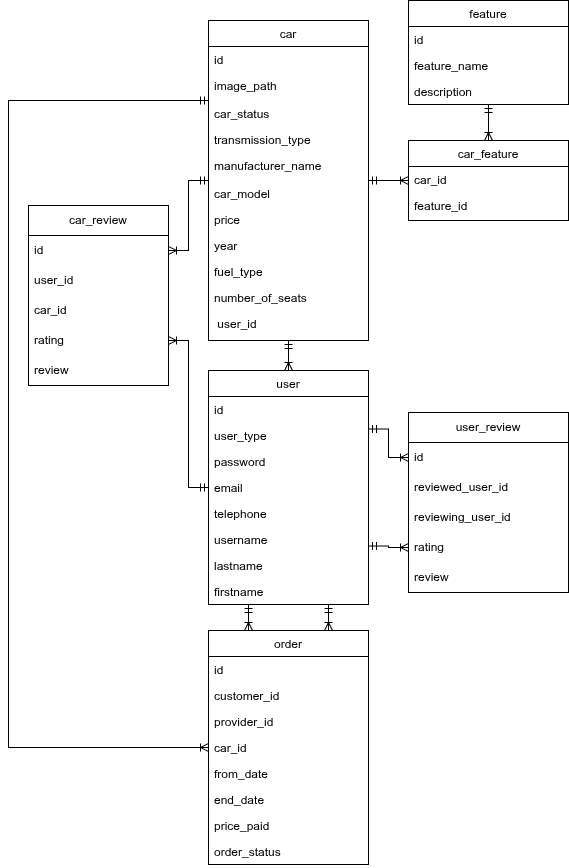

The diagram above was exported from draw.io. Its source (the exported page's mxGraphModel, read from the mxfile embedded in the PNG):
<mxGraphModel dx="1388" dy="853" grid="1" gridSize="10" guides="1" tooltips="1" connect="1" arrows="1" fold="1" page="1" pageScale="1" pageWidth="827" pageHeight="1169" math="0" shadow="0">
  <root>
    <mxCell id="WIyWlLk6GJQsqaUBKTNV-0" />
    <mxCell id="WIyWlLk6GJQsqaUBKTNV-1" parent="WIyWlLk6GJQsqaUBKTNV-0" />
    <mxCell id="zkfFHV4jXpPFQw0GAbJ--0" value="car" style="swimlane;fontStyle=0;align=center;verticalAlign=top;childLayout=stackLayout;horizontal=1;startSize=26;horizontalStack=0;resizeParent=1;resizeLast=0;collapsible=1;marginBottom=0;rounded=0;shadow=0;strokeWidth=1;" parent="WIyWlLk6GJQsqaUBKTNV-1" vertex="1">
      <mxGeometry x="400" y="30" width="160" height="320" as="geometry">
        <mxRectangle x="230" y="140" width="160" height="26" as="alternateBounds" />
      </mxGeometry>
    </mxCell>
    <mxCell id="WBPu-nJmFgz0Cseh8K1a-8" value="id" style="text;align=left;verticalAlign=top;spacingLeft=4;spacingRight=4;overflow=hidden;rotatable=0;points=[[0,0.5],[1,0.5]];portConstraint=eastwest;" parent="zkfFHV4jXpPFQw0GAbJ--0" vertex="1">
      <mxGeometry y="26" width="160" height="26" as="geometry" />
    </mxCell>
    <mxCell id="4pulG-t4h2YkXNoXZLj1-0" value="image_path" style="text;align=left;verticalAlign=top;spacingLeft=4;spacingRight=4;overflow=hidden;rotatable=0;points=[[0,0.5],[1,0.5]];portConstraint=eastwest;rounded=0;shadow=0;html=0;" parent="zkfFHV4jXpPFQw0GAbJ--0" vertex="1">
      <mxGeometry y="52" width="160" height="28" as="geometry" />
    </mxCell>
    <mxCell id="4pulG-t4h2YkXNoXZLj1-2" value="car_status&#10;" style="text;align=left;verticalAlign=top;spacingLeft=4;spacingRight=4;overflow=hidden;rotatable=0;points=[[0,0.5],[1,0.5]];portConstraint=eastwest;" parent="zkfFHV4jXpPFQw0GAbJ--0" vertex="1">
      <mxGeometry y="80" width="160" height="26" as="geometry" />
    </mxCell>
    <mxCell id="WBPu-nJmFgz0Cseh8K1a-2" value="transmission_type" style="text;align=left;verticalAlign=top;spacingLeft=4;spacingRight=4;overflow=hidden;rotatable=0;points=[[0,0.5],[1,0.5]];portConstraint=eastwest;rounded=0;shadow=0;html=0;" parent="zkfFHV4jXpPFQw0GAbJ--0" vertex="1">
      <mxGeometry y="106" width="160" height="26" as="geometry" />
    </mxCell>
    <mxCell id="emOZhaXwxhqZgV4vqmQw-3" value="manufacturer_name&#10;" style="text;align=left;verticalAlign=top;spacingLeft=4;spacingRight=4;overflow=hidden;rotatable=0;points=[[0,0.5],[1,0.5]];portConstraint=eastwest;rounded=0;shadow=0;html=0;" parent="zkfFHV4jXpPFQw0GAbJ--0" vertex="1">
      <mxGeometry y="132" width="160" height="28" as="geometry" />
    </mxCell>
    <mxCell id="zkfFHV4jXpPFQw0GAbJ--2" value="car_model" style="text;align=left;verticalAlign=top;spacingLeft=4;spacingRight=4;overflow=hidden;rotatable=0;points=[[0,0.5],[1,0.5]];portConstraint=eastwest;rounded=0;shadow=0;html=0;" parent="zkfFHV4jXpPFQw0GAbJ--0" vertex="1">
      <mxGeometry y="160" width="160" height="26" as="geometry" />
    </mxCell>
    <mxCell id="emOZhaXwxhqZgV4vqmQw-20" value="price" style="text;align=left;verticalAlign=top;spacingLeft=4;spacingRight=4;overflow=hidden;rotatable=0;points=[[0,0.5],[1,0.5]];portConstraint=eastwest;" parent="zkfFHV4jXpPFQw0GAbJ--0" vertex="1">
      <mxGeometry y="186" width="160" height="26" as="geometry" />
    </mxCell>
    <mxCell id="zkfFHV4jXpPFQw0GAbJ--3" value="year" style="text;align=left;verticalAlign=top;spacingLeft=4;spacingRight=4;overflow=hidden;rotatable=0;points=[[0,0.5],[1,0.5]];portConstraint=eastwest;rounded=0;shadow=0;html=0;" parent="zkfFHV4jXpPFQw0GAbJ--0" vertex="1">
      <mxGeometry y="212" width="160" height="26" as="geometry" />
    </mxCell>
    <mxCell id="WBPu-nJmFgz0Cseh8K1a-0" value="fuel_type" style="text;align=left;verticalAlign=top;spacingLeft=4;spacingRight=4;overflow=hidden;rotatable=0;points=[[0,0.5],[1,0.5]];portConstraint=eastwest;rounded=0;shadow=0;html=0;" parent="zkfFHV4jXpPFQw0GAbJ--0" vertex="1">
      <mxGeometry y="238" width="160" height="26" as="geometry" />
    </mxCell>
    <mxCell id="WBPu-nJmFgz0Cseh8K1a-3" value="number_of_seats" style="text;align=left;verticalAlign=top;spacingLeft=4;spacingRight=4;overflow=hidden;rotatable=0;points=[[0,0.5],[1,0.5]];portConstraint=eastwest;rounded=0;shadow=0;html=0;" parent="zkfFHV4jXpPFQw0GAbJ--0" vertex="1">
      <mxGeometry y="264" width="160" height="26" as="geometry" />
    </mxCell>
    <mxCell id="jiySOcJ0xE6WLHwmg0tL-0" value=" user_id" style="text;align=left;verticalAlign=top;spacingLeft=4;spacingRight=4;overflow=hidden;rotatable=0;points=[[0,0.5],[1,0.5]];portConstraint=eastwest;rounded=0;shadow=0;html=0;" vertex="1" parent="zkfFHV4jXpPFQw0GAbJ--0">
      <mxGeometry y="290" width="160" height="26" as="geometry" />
    </mxCell>
    <mxCell id="zkfFHV4jXpPFQw0GAbJ--13" value="order" style="swimlane;fontStyle=0;align=center;verticalAlign=top;childLayout=stackLayout;horizontal=1;startSize=26;horizontalStack=0;resizeParent=1;resizeLast=0;collapsible=1;marginBottom=0;rounded=0;shadow=0;strokeWidth=1;" parent="WIyWlLk6GJQsqaUBKTNV-1" vertex="1">
      <mxGeometry x="400" y="640" width="160" height="234" as="geometry">
        <mxRectangle x="340" y="380" width="170" height="26" as="alternateBounds" />
      </mxGeometry>
    </mxCell>
    <mxCell id="zkfFHV4jXpPFQw0GAbJ--14" value="id" style="text;align=left;verticalAlign=top;spacingLeft=4;spacingRight=4;overflow=hidden;rotatable=0;points=[[0,0.5],[1,0.5]];portConstraint=eastwest;" parent="zkfFHV4jXpPFQw0GAbJ--13" vertex="1">
      <mxGeometry y="26" width="160" height="26" as="geometry" />
    </mxCell>
    <mxCell id="x4FJUuqf65xtru21-Znl-1" value="customer_id" style="text;align=left;verticalAlign=top;spacingLeft=4;spacingRight=4;overflow=hidden;rotatable=0;points=[[0,0.5],[1,0.5]];portConstraint=eastwest;" parent="zkfFHV4jXpPFQw0GAbJ--13" vertex="1">
      <mxGeometry y="52" width="160" height="26" as="geometry" />
    </mxCell>
    <mxCell id="x4FJUuqf65xtru21-Znl-2" value="provider_id" style="text;align=left;verticalAlign=top;spacingLeft=4;spacingRight=4;overflow=hidden;rotatable=0;points=[[0,0.5],[1,0.5]];portConstraint=eastwest;" parent="zkfFHV4jXpPFQw0GAbJ--13" vertex="1">
      <mxGeometry y="78" width="160" height="26" as="geometry" />
    </mxCell>
    <mxCell id="8I2ST4TJ66kZxtH4ffc1-1" value="car_id" style="text;align=left;verticalAlign=top;spacingLeft=4;spacingRight=4;overflow=hidden;rotatable=0;points=[[0,0.5],[1,0.5]];portConstraint=eastwest;" parent="zkfFHV4jXpPFQw0GAbJ--13" vertex="1">
      <mxGeometry y="104" width="160" height="26" as="geometry" />
    </mxCell>
    <mxCell id="WBPu-nJmFgz0Cseh8K1a-51" value="from_date" style="text;align=left;verticalAlign=top;spacingLeft=4;spacingRight=4;overflow=hidden;rotatable=0;points=[[0,0.5],[1,0.5]];portConstraint=eastwest;" parent="zkfFHV4jXpPFQw0GAbJ--13" vertex="1">
      <mxGeometry y="130" width="160" height="26" as="geometry" />
    </mxCell>
    <mxCell id="WBPu-nJmFgz0Cseh8K1a-52" value="end_date" style="text;align=left;verticalAlign=top;spacingLeft=4;spacingRight=4;overflow=hidden;rotatable=0;points=[[0,0.5],[1,0.5]];portConstraint=eastwest;" parent="zkfFHV4jXpPFQw0GAbJ--13" vertex="1">
      <mxGeometry y="156" width="160" height="26" as="geometry" />
    </mxCell>
    <mxCell id="WBPu-nJmFgz0Cseh8K1a-53" value="price_paid" style="text;align=left;verticalAlign=top;spacingLeft=4;spacingRight=4;overflow=hidden;rotatable=0;points=[[0,0.5],[1,0.5]];portConstraint=eastwest;" parent="zkfFHV4jXpPFQw0GAbJ--13" vertex="1">
      <mxGeometry y="182" width="160" height="26" as="geometry" />
    </mxCell>
    <mxCell id="4pulG-t4h2YkXNoXZLj1-1" value="order_status&#10;" style="text;align=left;verticalAlign=top;spacingLeft=4;spacingRight=4;overflow=hidden;rotatable=0;points=[[0,0.5],[1,0.5]];portConstraint=eastwest;" parent="zkfFHV4jXpPFQw0GAbJ--13" vertex="1">
      <mxGeometry y="208" width="160" height="26" as="geometry" />
    </mxCell>
    <mxCell id="WBPu-nJmFgz0Cseh8K1a-5" value="car_feature" style="swimlane;fontStyle=0;align=center;verticalAlign=top;childLayout=stackLayout;horizontal=1;startSize=26;horizontalStack=0;resizeParent=1;resizeLast=0;collapsible=1;marginBottom=0;rounded=0;shadow=0;strokeWidth=1;" parent="WIyWlLk6GJQsqaUBKTNV-1" vertex="1">
      <mxGeometry x="600" y="150" width="160" height="80" as="geometry">
        <mxRectangle x="340" y="380" width="170" height="26" as="alternateBounds" />
      </mxGeometry>
    </mxCell>
    <mxCell id="WBPu-nJmFgz0Cseh8K1a-22" value="car_id" style="text;align=left;verticalAlign=top;spacingLeft=4;spacingRight=4;overflow=hidden;rotatable=0;points=[[0,0.5],[1,0.5]];portConstraint=eastwest;rounded=0;shadow=0;html=0;" parent="WBPu-nJmFgz0Cseh8K1a-5" vertex="1">
      <mxGeometry y="26" width="160" height="26" as="geometry" />
    </mxCell>
    <mxCell id="WBPu-nJmFgz0Cseh8K1a-10" value="feature_id" style="text;align=left;verticalAlign=top;spacingLeft=4;spacingRight=4;overflow=hidden;rotatable=0;points=[[0,0.5],[1,0.5]];portConstraint=eastwest;rounded=0;shadow=0;html=0;" parent="WBPu-nJmFgz0Cseh8K1a-5" vertex="1">
      <mxGeometry y="52" width="160" height="26" as="geometry" />
    </mxCell>
    <mxCell id="WBPu-nJmFgz0Cseh8K1a-11" value="" style="endArrow=ERoneToMany;html=1;rounded=0;startArrow=ERmandOne;startFill=0;endFill=0;edgeStyle=elbowEdgeStyle;elbow=vertical;exitX=1;exitY=0.5;exitDx=0;exitDy=0;entryX=0;entryY=0.5;entryDx=0;entryDy=0;" parent="WIyWlLk6GJQsqaUBKTNV-1" source="zkfFHV4jXpPFQw0GAbJ--0" target="WBPu-nJmFgz0Cseh8K1a-5" edge="1">
      <mxGeometry width="50" height="50" relative="1" as="geometry">
        <mxPoint x="560" y="167" as="sourcePoint" />
        <mxPoint x="640" y="210" as="targetPoint" />
        <Array as="points">
          <mxPoint x="580" y="190" />
        </Array>
      </mxGeometry>
    </mxCell>
    <mxCell id="WBPu-nJmFgz0Cseh8K1a-33" value="user" style="swimlane;fontStyle=0;align=center;verticalAlign=top;childLayout=stackLayout;horizontal=1;startSize=26;horizontalStack=0;resizeParent=1;resizeLast=0;collapsible=1;marginBottom=0;rounded=0;shadow=0;strokeWidth=1;" parent="WIyWlLk6GJQsqaUBKTNV-1" vertex="1">
      <mxGeometry x="400" y="380" width="160" height="234" as="geometry">
        <mxRectangle x="340" y="380" width="170" height="26" as="alternateBounds" />
      </mxGeometry>
    </mxCell>
    <mxCell id="WBPu-nJmFgz0Cseh8K1a-34" value="id" style="text;align=left;verticalAlign=top;spacingLeft=4;spacingRight=4;overflow=hidden;rotatable=0;points=[[0,0.5],[1,0.5]];portConstraint=eastwest;" parent="WBPu-nJmFgz0Cseh8K1a-33" vertex="1">
      <mxGeometry y="26" width="160" height="26" as="geometry" />
    </mxCell>
    <mxCell id="WBPu-nJmFgz0Cseh8K1a-50" value="user_type" style="text;align=left;verticalAlign=top;spacingLeft=4;spacingRight=4;overflow=hidden;rotatable=0;points=[[0,0.5],[1,0.5]];portConstraint=eastwest;" parent="WBPu-nJmFgz0Cseh8K1a-33" vertex="1">
      <mxGeometry y="52" width="160" height="26" as="geometry" />
    </mxCell>
    <mxCell id="WBPu-nJmFgz0Cseh8K1a-39" value="password" style="text;align=left;verticalAlign=top;spacingLeft=4;spacingRight=4;overflow=hidden;rotatable=0;points=[[0,0.5],[1,0.5]];portConstraint=eastwest;" parent="WBPu-nJmFgz0Cseh8K1a-33" vertex="1">
      <mxGeometry y="78" width="160" height="26" as="geometry" />
    </mxCell>
    <mxCell id="WBPu-nJmFgz0Cseh8K1a-40" value="email" style="text;align=left;verticalAlign=top;spacingLeft=4;spacingRight=4;overflow=hidden;rotatable=0;points=[[0,0.5],[1,0.5]];portConstraint=eastwest;" parent="WBPu-nJmFgz0Cseh8K1a-33" vertex="1">
      <mxGeometry y="104" width="160" height="26" as="geometry" />
    </mxCell>
    <mxCell id="8I2ST4TJ66kZxtH4ffc1-12" value="telephone" style="text;align=left;verticalAlign=top;spacingLeft=4;spacingRight=4;overflow=hidden;rotatable=0;points=[[0,0.5],[1,0.5]];portConstraint=eastwest;" parent="WBPu-nJmFgz0Cseh8K1a-33" vertex="1">
      <mxGeometry y="130" width="160" height="26" as="geometry" />
    </mxCell>
    <mxCell id="WBPu-nJmFgz0Cseh8K1a-38" value="username" style="text;align=left;verticalAlign=top;spacingLeft=4;spacingRight=4;overflow=hidden;rotatable=0;points=[[0,0.5],[1,0.5]];portConstraint=eastwest;" parent="WBPu-nJmFgz0Cseh8K1a-33" vertex="1">
      <mxGeometry y="156" width="160" height="26" as="geometry" />
    </mxCell>
    <mxCell id="WBPu-nJmFgz0Cseh8K1a-36" value="lastname" style="text;align=left;verticalAlign=top;spacingLeft=4;spacingRight=4;overflow=hidden;rotatable=0;points=[[0,0.5],[1,0.5]];portConstraint=eastwest;" parent="WBPu-nJmFgz0Cseh8K1a-33" vertex="1">
      <mxGeometry y="182" width="160" height="26" as="geometry" />
    </mxCell>
    <mxCell id="WBPu-nJmFgz0Cseh8K1a-35" value="firstname" style="text;align=left;verticalAlign=top;spacingLeft=4;spacingRight=4;overflow=hidden;rotatable=0;points=[[0,0.5],[1,0.5]];portConstraint=eastwest;" parent="WBPu-nJmFgz0Cseh8K1a-33" vertex="1">
      <mxGeometry y="208" width="160" height="26" as="geometry" />
    </mxCell>
    <mxCell id="emOZhaXwxhqZgV4vqmQw-6" value="feature" style="swimlane;fontStyle=0;align=center;verticalAlign=top;childLayout=stackLayout;horizontal=1;startSize=26;horizontalStack=0;resizeParent=1;resizeLast=0;collapsible=1;marginBottom=0;rounded=0;shadow=0;strokeWidth=1;" parent="WIyWlLk6GJQsqaUBKTNV-1" vertex="1">
      <mxGeometry x="600" y="10" width="160" height="104" as="geometry">
        <mxRectangle x="340" y="380" width="170" height="26" as="alternateBounds" />
      </mxGeometry>
    </mxCell>
    <mxCell id="emOZhaXwxhqZgV4vqmQw-7" value="id" style="text;align=left;verticalAlign=top;spacingLeft=4;spacingRight=4;overflow=hidden;rotatable=0;points=[[0,0.5],[1,0.5]];portConstraint=eastwest;rounded=0;shadow=0;html=0;" parent="emOZhaXwxhqZgV4vqmQw-6" vertex="1">
      <mxGeometry y="26" width="160" height="26" as="geometry" />
    </mxCell>
    <mxCell id="emOZhaXwxhqZgV4vqmQw-9" value="feature_name" style="text;align=left;verticalAlign=top;spacingLeft=4;spacingRight=4;overflow=hidden;rotatable=0;points=[[0,0.5],[1,0.5]];portConstraint=eastwest;rounded=0;shadow=0;html=0;" parent="emOZhaXwxhqZgV4vqmQw-6" vertex="1">
      <mxGeometry y="52" width="160" height="26" as="geometry" />
    </mxCell>
    <mxCell id="8I2ST4TJ66kZxtH4ffc1-6" value="description" style="text;align=left;verticalAlign=top;spacingLeft=4;spacingRight=4;overflow=hidden;rotatable=0;points=[[0,0.5],[1,0.5]];portConstraint=eastwest;rounded=0;shadow=0;html=0;" parent="emOZhaXwxhqZgV4vqmQw-6" vertex="1">
      <mxGeometry y="78" width="160" height="26" as="geometry" />
    </mxCell>
    <mxCell id="emOZhaXwxhqZgV4vqmQw-10" value="" style="endArrow=ERoneToMany;html=1;rounded=0;startArrow=ERmandOne;startFill=0;endFill=0;edgeStyle=elbowEdgeStyle;elbow=vertical;exitX=0.5;exitY=1;exitDx=0;exitDy=0;entryX=0.5;entryY=0;entryDx=0;entryDy=0;" parent="WIyWlLk6GJQsqaUBKTNV-1" source="emOZhaXwxhqZgV4vqmQw-6" target="WBPu-nJmFgz0Cseh8K1a-5" edge="1">
      <mxGeometry width="50" height="50" relative="1" as="geometry">
        <mxPoint x="590" y="182" as="sourcePoint" />
        <mxPoint x="670" y="182" as="targetPoint" />
      </mxGeometry>
    </mxCell>
    <mxCell id="emOZhaXwxhqZgV4vqmQw-19" value="" style="endArrow=ERoneToMany;html=1;rounded=0;startArrow=ERmandOne;startFill=0;endFill=0;edgeStyle=elbowEdgeStyle;elbow=vertical;exitX=0.5;exitY=1;exitDx=0;exitDy=0;entryX=0.5;entryY=0;entryDx=0;entryDy=0;" parent="WIyWlLk6GJQsqaUBKTNV-1" source="zkfFHV4jXpPFQw0GAbJ--0" target="WBPu-nJmFgz0Cseh8K1a-33" edge="1">
      <mxGeometry width="50" height="50" relative="1" as="geometry">
        <mxPoint x="660" y="310" as="sourcePoint" />
        <mxPoint x="480" y="340" as="targetPoint" />
      </mxGeometry>
    </mxCell>
    <mxCell id="8I2ST4TJ66kZxtH4ffc1-4" value="" style="endArrow=ERoneToMany;html=1;rounded=0;startArrow=ERmandOne;startFill=0;endFill=0;edgeStyle=elbowEdgeStyle;elbow=vertical;entryX=0;entryY=0.5;entryDx=0;entryDy=0;exitX=0;exitY=0.25;exitDx=0;exitDy=0;" parent="WIyWlLk6GJQsqaUBKTNV-1" source="zkfFHV4jXpPFQw0GAbJ--0" target="zkfFHV4jXpPFQw0GAbJ--13" edge="1">
      <mxGeometry width="50" height="50" relative="1" as="geometry">
        <mxPoint x="80" y="190" as="sourcePoint" />
        <mxPoint x="270" y="650" as="targetPoint" />
        <Array as="points">
          <mxPoint x="200" y="410" />
        </Array>
      </mxGeometry>
    </mxCell>
    <mxCell id="4pulG-t4h2YkXNoXZLj1-11" style="edgeStyle=orthogonalEdgeStyle;rounded=0;orthogonalLoop=1;jettySize=auto;html=1;exitX=0.25;exitY=0;exitDx=0;exitDy=0;endArrow=ERmandOne;endFill=0;startArrow=ERoneToMany;startFill=0;entryX=0.25;entryY=1;entryDx=0;entryDy=0;" parent="WIyWlLk6GJQsqaUBKTNV-1" source="zkfFHV4jXpPFQw0GAbJ--13" target="WBPu-nJmFgz0Cseh8K1a-33" edge="1">
      <mxGeometry relative="1" as="geometry">
        <mxPoint x="480" y="590" as="sourcePoint" />
        <mxPoint x="430" y="590" as="targetPoint" />
      </mxGeometry>
    </mxCell>
    <mxCell id="x4FJUuqf65xtru21-Znl-0" style="edgeStyle=orthogonalEdgeStyle;rounded=0;orthogonalLoop=1;jettySize=auto;html=1;exitX=0.75;exitY=0;exitDx=0;exitDy=0;endArrow=ERmandOne;endFill=0;startArrow=ERoneToMany;startFill=0;entryX=0.75;entryY=1;entryDx=0;entryDy=0;" parent="WIyWlLk6GJQsqaUBKTNV-1" source="zkfFHV4jXpPFQw0GAbJ--13" target="WBPu-nJmFgz0Cseh8K1a-33" edge="1">
      <mxGeometry relative="1" as="geometry">
        <mxPoint x="490" y="700" as="sourcePoint" />
        <mxPoint x="570" y="600" as="targetPoint" />
      </mxGeometry>
    </mxCell>
    <mxCell id="PRuMPFA3PvfT31wm2f7d-0" value="user_review" style="swimlane;fontStyle=0;childLayout=stackLayout;horizontal=1;startSize=30;horizontalStack=0;resizeParent=1;resizeParentMax=0;resizeLast=0;collapsible=1;marginBottom=0;whiteSpace=wrap;html=1;" parent="WIyWlLk6GJQsqaUBKTNV-1" vertex="1">
      <mxGeometry x="600" y="422" width="160" height="180" as="geometry" />
    </mxCell>
    <mxCell id="RRwWhFX9ck8Ntmyg31pO-0" value="id" style="text;strokeColor=none;fillColor=none;align=left;verticalAlign=middle;spacingLeft=4;spacingRight=4;overflow=hidden;points=[[0,0.5],[1,0.5]];portConstraint=eastwest;rotatable=0;whiteSpace=wrap;html=1;" parent="PRuMPFA3PvfT31wm2f7d-0" vertex="1">
      <mxGeometry y="30" width="160" height="30" as="geometry" />
    </mxCell>
    <mxCell id="PRuMPFA3PvfT31wm2f7d-1" value="reviewed_user_id" style="text;strokeColor=none;fillColor=none;align=left;verticalAlign=middle;spacingLeft=4;spacingRight=4;overflow=hidden;points=[[0,0.5],[1,0.5]];portConstraint=eastwest;rotatable=0;whiteSpace=wrap;html=1;" parent="PRuMPFA3PvfT31wm2f7d-0" vertex="1">
      <mxGeometry y="60" width="160" height="30" as="geometry" />
    </mxCell>
    <mxCell id="PRuMPFA3PvfT31wm2f7d-2" value="reviewing_user_id" style="text;strokeColor=none;fillColor=none;align=left;verticalAlign=middle;spacingLeft=4;spacingRight=4;overflow=hidden;points=[[0,0.5],[1,0.5]];portConstraint=eastwest;rotatable=0;whiteSpace=wrap;html=1;" parent="PRuMPFA3PvfT31wm2f7d-0" vertex="1">
      <mxGeometry y="90" width="160" height="30" as="geometry" />
    </mxCell>
    <mxCell id="PRuMPFA3PvfT31wm2f7d-4" value="rating" style="text;strokeColor=none;fillColor=none;align=left;verticalAlign=middle;spacingLeft=4;spacingRight=4;overflow=hidden;points=[[0,0.5],[1,0.5]];portConstraint=eastwest;rotatable=0;whiteSpace=wrap;html=1;" parent="PRuMPFA3PvfT31wm2f7d-0" vertex="1">
      <mxGeometry y="120" width="160" height="30" as="geometry" />
    </mxCell>
    <mxCell id="PRuMPFA3PvfT31wm2f7d-3" value="review" style="text;strokeColor=none;fillColor=none;align=left;verticalAlign=middle;spacingLeft=4;spacingRight=4;overflow=hidden;points=[[0,0.5],[1,0.5]];portConstraint=eastwest;rotatable=0;whiteSpace=wrap;html=1;" parent="PRuMPFA3PvfT31wm2f7d-0" vertex="1">
      <mxGeometry y="150" width="160" height="30" as="geometry" />
    </mxCell>
    <mxCell id="PRuMPFA3PvfT31wm2f7d-5" style="edgeStyle=orthogonalEdgeStyle;rounded=0;orthogonalLoop=1;jettySize=auto;html=1;exitX=0;exitY=0.25;exitDx=0;exitDy=0;endArrow=ERmandOne;endFill=0;startArrow=ERoneToMany;startFill=0;entryX=1;entryY=0.25;entryDx=0;entryDy=0;" parent="WIyWlLk6GJQsqaUBKTNV-1" source="PRuMPFA3PvfT31wm2f7d-0" target="WBPu-nJmFgz0Cseh8K1a-33" edge="1">
      <mxGeometry relative="1" as="geometry">
        <mxPoint x="530" y="610" as="sourcePoint" />
        <mxPoint x="530" y="584" as="targetPoint" />
      </mxGeometry>
    </mxCell>
    <mxCell id="PRuMPFA3PvfT31wm2f7d-6" style="edgeStyle=orthogonalEdgeStyle;rounded=0;orthogonalLoop=1;jettySize=auto;html=1;exitX=0;exitY=0.75;exitDx=0;exitDy=0;endArrow=ERmandOne;endFill=0;startArrow=ERoneToMany;startFill=0;entryX=1;entryY=0.75;entryDx=0;entryDy=0;" parent="WIyWlLk6GJQsqaUBKTNV-1" source="PRuMPFA3PvfT31wm2f7d-0" target="WBPu-nJmFgz0Cseh8K1a-33" edge="1">
      <mxGeometry relative="1" as="geometry">
        <mxPoint x="620" y="430" as="sourcePoint" />
        <mxPoint x="570" y="409" as="targetPoint" />
      </mxGeometry>
    </mxCell>
    <mxCell id="PRuMPFA3PvfT31wm2f7d-7" value="car_review" style="swimlane;fontStyle=0;childLayout=stackLayout;horizontal=1;startSize=30;horizontalStack=0;resizeParent=1;resizeParentMax=0;resizeLast=0;collapsible=1;marginBottom=0;whiteSpace=wrap;html=1;" parent="WIyWlLk6GJQsqaUBKTNV-1" vertex="1">
      <mxGeometry x="220" y="215" width="140" height="180" as="geometry" />
    </mxCell>
    <mxCell id="RRwWhFX9ck8Ntmyg31pO-1" value="id" style="text;strokeColor=none;fillColor=none;align=left;verticalAlign=middle;spacingLeft=4;spacingRight=4;overflow=hidden;points=[[0,0.5],[1,0.5]];portConstraint=eastwest;rotatable=0;whiteSpace=wrap;html=1;" parent="PRuMPFA3PvfT31wm2f7d-7" vertex="1">
      <mxGeometry y="30" width="140" height="30" as="geometry" />
    </mxCell>
    <mxCell id="PRuMPFA3PvfT31wm2f7d-8" value="user_id" style="text;strokeColor=none;fillColor=none;align=left;verticalAlign=middle;spacingLeft=4;spacingRight=4;overflow=hidden;points=[[0,0.5],[1,0.5]];portConstraint=eastwest;rotatable=0;whiteSpace=wrap;html=1;" parent="PRuMPFA3PvfT31wm2f7d-7" vertex="1">
      <mxGeometry y="60" width="140" height="30" as="geometry" />
    </mxCell>
    <mxCell id="PRuMPFA3PvfT31wm2f7d-9" value="car_id" style="text;strokeColor=none;fillColor=none;align=left;verticalAlign=middle;spacingLeft=4;spacingRight=4;overflow=hidden;points=[[0,0.5],[1,0.5]];portConstraint=eastwest;rotatable=0;whiteSpace=wrap;html=1;" parent="PRuMPFA3PvfT31wm2f7d-7" vertex="1">
      <mxGeometry y="90" width="140" height="30" as="geometry" />
    </mxCell>
    <mxCell id="PRuMPFA3PvfT31wm2f7d-10" value="rating" style="text;strokeColor=none;fillColor=none;align=left;verticalAlign=middle;spacingLeft=4;spacingRight=4;overflow=hidden;points=[[0,0.5],[1,0.5]];portConstraint=eastwest;rotatable=0;whiteSpace=wrap;html=1;" parent="PRuMPFA3PvfT31wm2f7d-7" vertex="1">
      <mxGeometry y="120" width="140" height="30" as="geometry" />
    </mxCell>
    <mxCell id="PRuMPFA3PvfT31wm2f7d-11" value="review" style="text;strokeColor=none;fillColor=none;align=left;verticalAlign=middle;spacingLeft=4;spacingRight=4;overflow=hidden;points=[[0,0.5],[1,0.5]];portConstraint=eastwest;rotatable=0;whiteSpace=wrap;html=1;" parent="PRuMPFA3PvfT31wm2f7d-7" vertex="1">
      <mxGeometry y="150" width="140" height="30" as="geometry" />
    </mxCell>
    <mxCell id="PRuMPFA3PvfT31wm2f7d-12" style="edgeStyle=orthogonalEdgeStyle;rounded=0;orthogonalLoop=1;jettySize=auto;html=1;endArrow=ERmandOne;endFill=0;startArrow=ERoneToMany;startFill=0;entryX=0;entryY=0.5;entryDx=0;entryDy=0;exitX=1;exitY=0.75;exitDx=0;exitDy=0;" parent="WIyWlLk6GJQsqaUBKTNV-1" source="PRuMPFA3PvfT31wm2f7d-7" target="WBPu-nJmFgz0Cseh8K1a-33" edge="1">
      <mxGeometry relative="1" as="geometry">
        <mxPoint x="250" y="390" as="sourcePoint" />
        <mxPoint x="230" y="420" as="targetPoint" />
      </mxGeometry>
    </mxCell>
    <mxCell id="PRuMPFA3PvfT31wm2f7d-13" style="edgeStyle=orthogonalEdgeStyle;rounded=0;orthogonalLoop=1;jettySize=auto;html=1;endArrow=ERmandOne;endFill=0;startArrow=ERoneToMany;startFill=0;entryX=0;entryY=0.5;entryDx=0;entryDy=0;exitX=1;exitY=0.25;exitDx=0;exitDy=0;" parent="WIyWlLk6GJQsqaUBKTNV-1" source="PRuMPFA3PvfT31wm2f7d-7" target="zkfFHV4jXpPFQw0GAbJ--0" edge="1">
      <mxGeometry relative="1" as="geometry">
        <mxPoint x="260" y="284" as="sourcePoint" />
        <mxPoint x="410" y="467" as="targetPoint" />
      </mxGeometry>
    </mxCell>
  </root>
</mxGraphModel>